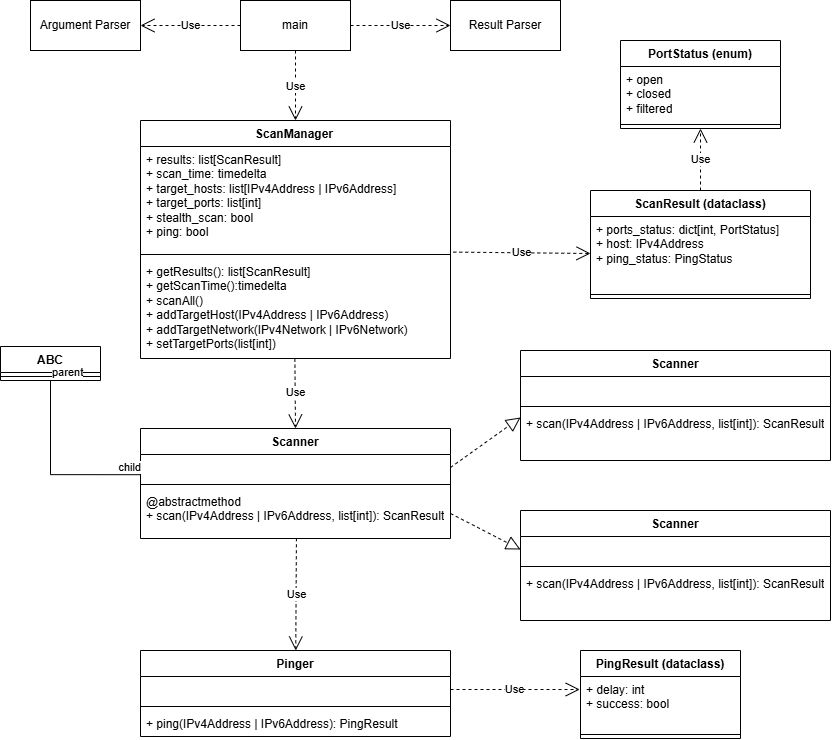

The diagram above was exported from draw.io. Its source (the exported page's mxGraphModel, read from the mxfile embedded in the PNG):
<mxGraphModel dx="1489" dy="770" grid="1" gridSize="10" guides="1" tooltips="1" connect="1" arrows="1" fold="1" page="1" pageScale="1" pageWidth="827" pageHeight="1169" math="0" shadow="0">
  <root>
    <mxCell id="WIyWlLk6GJQsqaUBKTNV-0" />
    <mxCell id="WIyWlLk6GJQsqaUBKTNV-1" parent="WIyWlLk6GJQsqaUBKTNV-0" />
    <mxCell id="jbeVNaEnUPo1lWE1CWRO-9" value="main" style="html=1;whiteSpace=wrap;" vertex="1" parent="WIyWlLk6GJQsqaUBKTNV-1">
      <mxGeometry x="250" y="40" width="110" height="50" as="geometry" />
    </mxCell>
    <mxCell id="jbeVNaEnUPo1lWE1CWRO-10" value="Argument Parser" style="html=1;whiteSpace=wrap;" vertex="1" parent="WIyWlLk6GJQsqaUBKTNV-1">
      <mxGeometry x="40" y="40" width="110" height="50" as="geometry" />
    </mxCell>
    <mxCell id="jbeVNaEnUPo1lWE1CWRO-11" value="Result Parser" style="html=1;whiteSpace=wrap;" vertex="1" parent="WIyWlLk6GJQsqaUBKTNV-1">
      <mxGeometry x="460" y="40" width="110" height="50" as="geometry" />
    </mxCell>
    <mxCell id="jbeVNaEnUPo1lWE1CWRO-14" value="ScanManager&lt;span style=&quot;white-space: pre;&quot;&gt;&#09;&lt;/span&gt;" style="swimlane;fontStyle=1;align=center;verticalAlign=top;childLayout=stackLayout;horizontal=1;startSize=26;horizontalStack=0;resizeParent=1;resizeParentMax=0;resizeLast=0;collapsible=1;marginBottom=0;whiteSpace=wrap;html=1;" vertex="1" parent="WIyWlLk6GJQsqaUBKTNV-1">
      <mxGeometry x="150" y="160" width="310" height="238" as="geometry" />
    </mxCell>
    <mxCell id="jbeVNaEnUPo1lWE1CWRO-15" value="+ results: list[ScanResult]&lt;div&gt;+ scan_time: timedelta&lt;/div&gt;&lt;div&gt;+ target_hosts: list[IPv4Address | IPv6Address]&lt;br&gt;&lt;/div&gt;&lt;div&gt;+ target_ports: list[int]&lt;/div&gt;&lt;div&gt;+ stealth_scan: bool&lt;/div&gt;&lt;div&gt;+ ping: bool&lt;/div&gt;" style="text;strokeColor=none;fillColor=none;align=left;verticalAlign=top;spacingLeft=4;spacingRight=4;overflow=hidden;rotatable=0;points=[[0,0.5],[1,0.5]];portConstraint=eastwest;whiteSpace=wrap;html=1;" vertex="1" parent="jbeVNaEnUPo1lWE1CWRO-14">
      <mxGeometry y="26" width="310" height="104" as="geometry" />
    </mxCell>
    <mxCell id="jbeVNaEnUPo1lWE1CWRO-16" value="" style="line;strokeWidth=1;fillColor=none;align=left;verticalAlign=middle;spacingTop=-1;spacingLeft=3;spacingRight=3;rotatable=0;labelPosition=right;points=[];portConstraint=eastwest;strokeColor=inherit;" vertex="1" parent="jbeVNaEnUPo1lWE1CWRO-14">
      <mxGeometry y="130" width="310" height="8" as="geometry" />
    </mxCell>
    <mxCell id="jbeVNaEnUPo1lWE1CWRO-17" value="+ getResults(): list[ScanResult]&lt;div&gt;+ getScanTime():timedelta&lt;/div&gt;&lt;div&gt;+ scanAll()&lt;/div&gt;&lt;div&gt;+ addTargetHost(IPv4Address | IPv6Address)&lt;/div&gt;&lt;div&gt;+ addTargetNetwork(IPv4Network | IPv6Network)&lt;/div&gt;&lt;div&gt;+ setTargetPorts(list[int])&lt;/div&gt;" style="text;strokeColor=none;fillColor=none;align=left;verticalAlign=top;spacingLeft=4;spacingRight=4;overflow=hidden;rotatable=0;points=[[0,0.5],[1,0.5]];portConstraint=eastwest;whiteSpace=wrap;html=1;" vertex="1" parent="jbeVNaEnUPo1lWE1CWRO-14">
      <mxGeometry y="138" width="310" height="100" as="geometry" />
    </mxCell>
    <mxCell id="jbeVNaEnUPo1lWE1CWRO-23" value="Scanner" style="swimlane;fontStyle=1;align=center;verticalAlign=top;childLayout=stackLayout;horizontal=1;startSize=26;horizontalStack=0;resizeParent=1;resizeParentMax=0;resizeLast=0;collapsible=1;marginBottom=0;whiteSpace=wrap;html=1;" vertex="1" parent="WIyWlLk6GJQsqaUBKTNV-1">
      <mxGeometry x="150" y="468" width="310" height="110" as="geometry" />
    </mxCell>
    <mxCell id="jbeVNaEnUPo1lWE1CWRO-24" value="&amp;nbsp;" style="text;strokeColor=none;fillColor=none;align=left;verticalAlign=top;spacingLeft=4;spacingRight=4;overflow=hidden;rotatable=0;points=[[0,0.5],[1,0.5]];portConstraint=eastwest;whiteSpace=wrap;html=1;" vertex="1" parent="jbeVNaEnUPo1lWE1CWRO-23">
      <mxGeometry y="26" width="310" height="26" as="geometry" />
    </mxCell>
    <mxCell id="jbeVNaEnUPo1lWE1CWRO-25" value="" style="line;strokeWidth=1;fillColor=none;align=left;verticalAlign=middle;spacingTop=-1;spacingLeft=3;spacingRight=3;rotatable=0;labelPosition=right;points=[];portConstraint=eastwest;strokeColor=inherit;" vertex="1" parent="jbeVNaEnUPo1lWE1CWRO-23">
      <mxGeometry y="52" width="310" height="8" as="geometry" />
    </mxCell>
    <mxCell id="jbeVNaEnUPo1lWE1CWRO-26" value="&lt;div&gt;@abstractmethod&lt;/div&gt;+ scan(IPv4Address | IPv6Address, list[int]): ScanResult" style="text;strokeColor=none;fillColor=none;align=left;verticalAlign=top;spacingLeft=4;spacingRight=4;overflow=hidden;rotatable=0;points=[[0,0.5],[1,0.5]];portConstraint=eastwest;whiteSpace=wrap;html=1;" vertex="1" parent="jbeVNaEnUPo1lWE1CWRO-23">
      <mxGeometry y="60" width="310" height="50" as="geometry" />
    </mxCell>
    <mxCell id="jbeVNaEnUPo1lWE1CWRO-28" value="ABC" style="swimlane;fontStyle=1;align=center;verticalAlign=top;childLayout=stackLayout;horizontal=1;startSize=26;horizontalStack=0;resizeParent=1;resizeParentMax=0;resizeLast=0;collapsible=1;marginBottom=0;whiteSpace=wrap;html=1;" vertex="1" parent="WIyWlLk6GJQsqaUBKTNV-1">
      <mxGeometry x="10" y="386" width="100" height="34" as="geometry" />
    </mxCell>
    <mxCell id="jbeVNaEnUPo1lWE1CWRO-30" value="" style="line;strokeWidth=1;fillColor=none;align=left;verticalAlign=middle;spacingTop=-1;spacingLeft=3;spacingRight=3;rotatable=0;labelPosition=right;points=[];portConstraint=eastwest;strokeColor=inherit;" vertex="1" parent="jbeVNaEnUPo1lWE1CWRO-28">
      <mxGeometry y="26" width="100" height="8" as="geometry" />
    </mxCell>
    <mxCell id="jbeVNaEnUPo1lWE1CWRO-32" value="" style="endArrow=none;html=1;edgeStyle=orthogonalEdgeStyle;rounded=0;exitX=0.5;exitY=1;exitDx=0;exitDy=0;entryX=0.001;entryY=0.777;entryDx=0;entryDy=0;entryPerimeter=0;" edge="1" parent="WIyWlLk6GJQsqaUBKTNV-1" source="jbeVNaEnUPo1lWE1CWRO-28" target="jbeVNaEnUPo1lWE1CWRO-24">
      <mxGeometry relative="1" as="geometry">
        <mxPoint x="100" y="410" as="sourcePoint" />
        <mxPoint x="190" y="550" as="targetPoint" />
      </mxGeometry>
    </mxCell>
    <mxCell id="jbeVNaEnUPo1lWE1CWRO-33" value="parent" style="edgeLabel;resizable=0;html=1;align=left;verticalAlign=bottom;" connectable="0" vertex="1" parent="jbeVNaEnUPo1lWE1CWRO-32">
      <mxGeometry x="-1" relative="1" as="geometry" />
    </mxCell>
    <mxCell id="jbeVNaEnUPo1lWE1CWRO-34" value="child" style="edgeLabel;resizable=0;html=1;align=right;verticalAlign=bottom;" connectable="0" vertex="1" parent="jbeVNaEnUPo1lWE1CWRO-32">
      <mxGeometry x="1" relative="1" as="geometry" />
    </mxCell>
    <mxCell id="jbeVNaEnUPo1lWE1CWRO-35" value="Use" style="endArrow=open;endSize=12;dashed=1;html=1;rounded=0;exitX=0.5;exitY=1;exitDx=0;exitDy=0;entryX=0.5;entryY=0;entryDx=0;entryDy=0;" edge="1" parent="WIyWlLk6GJQsqaUBKTNV-1" source="jbeVNaEnUPo1lWE1CWRO-9" target="jbeVNaEnUPo1lWE1CWRO-14">
      <mxGeometry width="160" relative="1" as="geometry">
        <mxPoint x="240" y="60" as="sourcePoint" />
        <mxPoint x="400" y="60" as="targetPoint" />
      </mxGeometry>
    </mxCell>
    <mxCell id="jbeVNaEnUPo1lWE1CWRO-36" value="Use" style="endArrow=open;endSize=12;dashed=1;html=1;rounded=0;exitX=0;exitY=0.5;exitDx=0;exitDy=0;entryX=1;entryY=0.5;entryDx=0;entryDy=0;" edge="1" parent="WIyWlLk6GJQsqaUBKTNV-1" source="jbeVNaEnUPo1lWE1CWRO-9" target="jbeVNaEnUPo1lWE1CWRO-10">
      <mxGeometry width="160" relative="1" as="geometry">
        <mxPoint x="315" y="100" as="sourcePoint" />
        <mxPoint x="315" y="190" as="targetPoint" />
      </mxGeometry>
    </mxCell>
    <mxCell id="jbeVNaEnUPo1lWE1CWRO-37" value="Use" style="endArrow=open;endSize=12;dashed=1;html=1;rounded=0;exitX=1;exitY=0.5;exitDx=0;exitDy=0;entryX=0;entryY=0.5;entryDx=0;entryDy=0;" edge="1" parent="WIyWlLk6GJQsqaUBKTNV-1" source="jbeVNaEnUPo1lWE1CWRO-9" target="jbeVNaEnUPo1lWE1CWRO-11">
      <mxGeometry width="160" relative="1" as="geometry">
        <mxPoint x="325" y="110" as="sourcePoint" />
        <mxPoint x="325" y="200" as="targetPoint" />
      </mxGeometry>
    </mxCell>
    <mxCell id="jbeVNaEnUPo1lWE1CWRO-38" value="Use" style="endArrow=open;endSize=12;dashed=1;html=1;rounded=0;exitX=0.498;exitY=1.002;exitDx=0;exitDy=0;entryX=0.5;entryY=0;entryDx=0;entryDy=0;exitPerimeter=0;" edge="1" parent="WIyWlLk6GJQsqaUBKTNV-1" source="jbeVNaEnUPo1lWE1CWRO-17" target="jbeVNaEnUPo1lWE1CWRO-23">
      <mxGeometry width="160" relative="1" as="geometry">
        <mxPoint x="335" y="120" as="sourcePoint" />
        <mxPoint x="335" y="210" as="targetPoint" />
      </mxGeometry>
    </mxCell>
    <mxCell id="jbeVNaEnUPo1lWE1CWRO-56" value="" style="endArrow=block;dashed=1;endFill=0;endSize=12;html=1;rounded=0;entryX=0;entryY=0.5;entryDx=0;entryDy=0;exitX=1;exitY=0.5;exitDx=0;exitDy=0;" edge="1" parent="WIyWlLk6GJQsqaUBKTNV-1" source="jbeVNaEnUPo1lWE1CWRO-24">
      <mxGeometry width="160" relative="1" as="geometry">
        <mxPoint x="470" y="630" as="sourcePoint" />
        <mxPoint x="530" y="457" as="targetPoint" />
      </mxGeometry>
    </mxCell>
    <mxCell id="jbeVNaEnUPo1lWE1CWRO-57" value="" style="endArrow=block;dashed=1;endFill=0;endSize=12;html=1;rounded=0;entryX=0;entryY=0.5;entryDx=0;entryDy=0;exitX=1;exitY=0.5;exitDx=0;exitDy=0;" edge="1" parent="WIyWlLk6GJQsqaUBKTNV-1" source="jbeVNaEnUPo1lWE1CWRO-26">
      <mxGeometry width="160" relative="1" as="geometry">
        <mxPoint x="300" y="520" as="sourcePoint" />
        <mxPoint x="530" y="589" as="targetPoint" />
      </mxGeometry>
    </mxCell>
    <mxCell id="jbeVNaEnUPo1lWE1CWRO-58" value="Pinger" style="swimlane;fontStyle=1;align=center;verticalAlign=top;childLayout=stackLayout;horizontal=1;startSize=26;horizontalStack=0;resizeParent=1;resizeParentMax=0;resizeLast=0;collapsible=1;marginBottom=0;whiteSpace=wrap;html=1;" vertex="1" parent="WIyWlLk6GJQsqaUBKTNV-1">
      <mxGeometry x="150" y="690" width="310" height="86" as="geometry" />
    </mxCell>
    <mxCell id="jbeVNaEnUPo1lWE1CWRO-59" value="&amp;nbsp;" style="text;strokeColor=none;fillColor=none;align=left;verticalAlign=top;spacingLeft=4;spacingRight=4;overflow=hidden;rotatable=0;points=[[0,0.5],[1,0.5]];portConstraint=eastwest;whiteSpace=wrap;html=1;" vertex="1" parent="jbeVNaEnUPo1lWE1CWRO-58">
      <mxGeometry y="26" width="310" height="26" as="geometry" />
    </mxCell>
    <mxCell id="jbeVNaEnUPo1lWE1CWRO-60" value="" style="line;strokeWidth=1;fillColor=none;align=left;verticalAlign=middle;spacingTop=-1;spacingLeft=3;spacingRight=3;rotatable=0;labelPosition=right;points=[];portConstraint=eastwest;strokeColor=inherit;" vertex="1" parent="jbeVNaEnUPo1lWE1CWRO-58">
      <mxGeometry y="52" width="310" height="8" as="geometry" />
    </mxCell>
    <mxCell id="jbeVNaEnUPo1lWE1CWRO-61" value="+ ping(IPv4Address | IPv6Address): PingResult" style="text;strokeColor=none;fillColor=none;align=left;verticalAlign=top;spacingLeft=4;spacingRight=4;overflow=hidden;rotatable=0;points=[[0,0.5],[1,0.5]];portConstraint=eastwest;whiteSpace=wrap;html=1;" vertex="1" parent="jbeVNaEnUPo1lWE1CWRO-58">
      <mxGeometry y="60" width="310" height="26" as="geometry" />
    </mxCell>
    <mxCell id="jbeVNaEnUPo1lWE1CWRO-62" value="Scanner" style="swimlane;fontStyle=1;align=center;verticalAlign=top;childLayout=stackLayout;horizontal=1;startSize=26;horizontalStack=0;resizeParent=1;resizeParentMax=0;resizeLast=0;collapsible=1;marginBottom=0;whiteSpace=wrap;html=1;" vertex="1" parent="WIyWlLk6GJQsqaUBKTNV-1">
      <mxGeometry x="530" y="550" width="310" height="110" as="geometry" />
    </mxCell>
    <mxCell id="jbeVNaEnUPo1lWE1CWRO-63" value="&amp;nbsp;" style="text;strokeColor=none;fillColor=none;align=left;verticalAlign=top;spacingLeft=4;spacingRight=4;overflow=hidden;rotatable=0;points=[[0,0.5],[1,0.5]];portConstraint=eastwest;whiteSpace=wrap;html=1;" vertex="1" parent="jbeVNaEnUPo1lWE1CWRO-62">
      <mxGeometry y="26" width="310" height="26" as="geometry" />
    </mxCell>
    <mxCell id="jbeVNaEnUPo1lWE1CWRO-64" value="" style="line;strokeWidth=1;fillColor=none;align=left;verticalAlign=middle;spacingTop=-1;spacingLeft=3;spacingRight=3;rotatable=0;labelPosition=right;points=[];portConstraint=eastwest;strokeColor=inherit;" vertex="1" parent="jbeVNaEnUPo1lWE1CWRO-62">
      <mxGeometry y="52" width="310" height="8" as="geometry" />
    </mxCell>
    <mxCell id="jbeVNaEnUPo1lWE1CWRO-65" value="&lt;div&gt;&lt;span style=&quot;background-color: transparent; color: light-dark(rgb(0, 0, 0), rgb(255, 255, 255));&quot;&gt;+ scan(IPv4Address | IPv6Address, list[int]): ScanResult&lt;/span&gt;&lt;/div&gt;" style="text;strokeColor=none;fillColor=none;align=left;verticalAlign=top;spacingLeft=4;spacingRight=4;overflow=hidden;rotatable=0;points=[[0,0.5],[1,0.5]];portConstraint=eastwest;whiteSpace=wrap;html=1;" vertex="1" parent="jbeVNaEnUPo1lWE1CWRO-62">
      <mxGeometry y="60" width="310" height="50" as="geometry" />
    </mxCell>
    <mxCell id="jbeVNaEnUPo1lWE1CWRO-66" value="Scanner" style="swimlane;fontStyle=1;align=center;verticalAlign=top;childLayout=stackLayout;horizontal=1;startSize=26;horizontalStack=0;resizeParent=1;resizeParentMax=0;resizeLast=0;collapsible=1;marginBottom=0;whiteSpace=wrap;html=1;" vertex="1" parent="WIyWlLk6GJQsqaUBKTNV-1">
      <mxGeometry x="530" y="390" width="310" height="110" as="geometry" />
    </mxCell>
    <mxCell id="jbeVNaEnUPo1lWE1CWRO-67" value="&amp;nbsp;" style="text;strokeColor=none;fillColor=none;align=left;verticalAlign=top;spacingLeft=4;spacingRight=4;overflow=hidden;rotatable=0;points=[[0,0.5],[1,0.5]];portConstraint=eastwest;whiteSpace=wrap;html=1;" vertex="1" parent="jbeVNaEnUPo1lWE1CWRO-66">
      <mxGeometry y="26" width="310" height="26" as="geometry" />
    </mxCell>
    <mxCell id="jbeVNaEnUPo1lWE1CWRO-68" value="" style="line;strokeWidth=1;fillColor=none;align=left;verticalAlign=middle;spacingTop=-1;spacingLeft=3;spacingRight=3;rotatable=0;labelPosition=right;points=[];portConstraint=eastwest;strokeColor=inherit;" vertex="1" parent="jbeVNaEnUPo1lWE1CWRO-66">
      <mxGeometry y="52" width="310" height="8" as="geometry" />
    </mxCell>
    <mxCell id="jbeVNaEnUPo1lWE1CWRO-69" value="&lt;div&gt;&lt;span style=&quot;background-color: transparent; color: light-dark(rgb(0, 0, 0), rgb(255, 255, 255));&quot;&gt;+ scan(IPv4Address | IPv6Address, list[int]): ScanResult&lt;/span&gt;&lt;/div&gt;" style="text;strokeColor=none;fillColor=none;align=left;verticalAlign=top;spacingLeft=4;spacingRight=4;overflow=hidden;rotatable=0;points=[[0,0.5],[1,0.5]];portConstraint=eastwest;whiteSpace=wrap;html=1;" vertex="1" parent="jbeVNaEnUPo1lWE1CWRO-66">
      <mxGeometry y="60" width="310" height="50" as="geometry" />
    </mxCell>
    <mxCell id="jbeVNaEnUPo1lWE1CWRO-71" value="Use" style="endArrow=open;endSize=12;dashed=1;html=1;rounded=0;exitX=0.503;exitY=0.996;exitDx=0;exitDy=0;exitPerimeter=0;" edge="1" parent="WIyWlLk6GJQsqaUBKTNV-1" source="jbeVNaEnUPo1lWE1CWRO-26" target="jbeVNaEnUPo1lWE1CWRO-58">
      <mxGeometry width="160" relative="1" as="geometry">
        <mxPoint x="310" y="590" as="sourcePoint" />
        <mxPoint x="430" y="670" as="targetPoint" />
      </mxGeometry>
    </mxCell>
    <mxCell id="jbeVNaEnUPo1lWE1CWRO-72" value="PingResult (dataclass)" style="swimlane;fontStyle=1;align=center;verticalAlign=top;childLayout=stackLayout;horizontal=1;startSize=26;horizontalStack=0;resizeParent=1;resizeParentMax=0;resizeLast=0;collapsible=1;marginBottom=0;whiteSpace=wrap;html=1;" vertex="1" parent="WIyWlLk6GJQsqaUBKTNV-1">
      <mxGeometry x="590" y="690" width="160" height="88" as="geometry" />
    </mxCell>
    <mxCell id="jbeVNaEnUPo1lWE1CWRO-73" value="+ delay: int&lt;div&gt;+ success: bool&lt;/div&gt;" style="text;strokeColor=none;fillColor=none;align=left;verticalAlign=top;spacingLeft=4;spacingRight=4;overflow=hidden;rotatable=0;points=[[0,0.5],[1,0.5]];portConstraint=eastwest;whiteSpace=wrap;html=1;" vertex="1" parent="jbeVNaEnUPo1lWE1CWRO-72">
      <mxGeometry y="26" width="160" height="54" as="geometry" />
    </mxCell>
    <mxCell id="jbeVNaEnUPo1lWE1CWRO-74" value="" style="line;strokeWidth=1;fillColor=none;align=left;verticalAlign=middle;spacingTop=-1;spacingLeft=3;spacingRight=3;rotatable=0;labelPosition=right;points=[];portConstraint=eastwest;strokeColor=inherit;" vertex="1" parent="jbeVNaEnUPo1lWE1CWRO-72">
      <mxGeometry y="80" width="160" height="8" as="geometry" />
    </mxCell>
    <mxCell id="jbeVNaEnUPo1lWE1CWRO-76" value="Use" style="endArrow=open;endSize=12;dashed=1;html=1;rounded=0;exitX=1;exitY=0.5;exitDx=0;exitDy=0;entryX=-0.005;entryY=0.241;entryDx=0;entryDy=0;entryPerimeter=0;" edge="1" parent="WIyWlLk6GJQsqaUBKTNV-1" source="jbeVNaEnUPo1lWE1CWRO-59" target="jbeVNaEnUPo1lWE1CWRO-73">
      <mxGeometry width="160" relative="1" as="geometry">
        <mxPoint x="430" y="710" as="sourcePoint" />
        <mxPoint x="590" y="710" as="targetPoint" />
      </mxGeometry>
    </mxCell>
    <mxCell id="jbeVNaEnUPo1lWE1CWRO-77" value="ScanResult (dataclass)" style="swimlane;fontStyle=1;align=center;verticalAlign=top;childLayout=stackLayout;horizontal=1;startSize=26;horizontalStack=0;resizeParent=1;resizeParentMax=0;resizeLast=0;collapsible=1;marginBottom=0;whiteSpace=wrap;html=1;" vertex="1" parent="WIyWlLk6GJQsqaUBKTNV-1">
      <mxGeometry x="600" y="230" width="220" height="108" as="geometry" />
    </mxCell>
    <mxCell id="jbeVNaEnUPo1lWE1CWRO-78" value="+ ports_status: dict[int, PortStatus]&lt;div&gt;+ host: IPv4Address&lt;/div&gt;&lt;div&gt;+ ping_status: PingStatus&lt;/div&gt;" style="text;strokeColor=none;fillColor=none;align=left;verticalAlign=top;spacingLeft=4;spacingRight=4;overflow=hidden;rotatable=0;points=[[0,0.5],[1,0.5]];portConstraint=eastwest;whiteSpace=wrap;html=1;" vertex="1" parent="jbeVNaEnUPo1lWE1CWRO-77">
      <mxGeometry y="26" width="220" height="74" as="geometry" />
    </mxCell>
    <mxCell id="jbeVNaEnUPo1lWE1CWRO-79" value="" style="line;strokeWidth=1;fillColor=none;align=left;verticalAlign=middle;spacingTop=-1;spacingLeft=3;spacingRight=3;rotatable=0;labelPosition=right;points=[];portConstraint=eastwest;strokeColor=inherit;" vertex="1" parent="jbeVNaEnUPo1lWE1CWRO-77">
      <mxGeometry y="100" width="220" height="8" as="geometry" />
    </mxCell>
    <mxCell id="jbeVNaEnUPo1lWE1CWRO-81" value="Use" style="endArrow=open;endSize=12;dashed=1;html=1;rounded=0;entryX=0;entryY=0.5;entryDx=0;entryDy=0;exitX=1.009;exitY=-0.064;exitDx=0;exitDy=0;exitPerimeter=0;" edge="1" parent="WIyWlLk6GJQsqaUBKTNV-1" source="jbeVNaEnUPo1lWE1CWRO-17" target="jbeVNaEnUPo1lWE1CWRO-78">
      <mxGeometry width="160" relative="1" as="geometry">
        <mxPoint x="520" y="290" as="sourcePoint" />
        <mxPoint x="700" y="320" as="targetPoint" />
      </mxGeometry>
    </mxCell>
    <mxCell id="jbeVNaEnUPo1lWE1CWRO-82" value="PortStatus (enum)" style="swimlane;fontStyle=1;align=center;verticalAlign=top;childLayout=stackLayout;horizontal=1;startSize=26;horizontalStack=0;resizeParent=1;resizeParentMax=0;resizeLast=0;collapsible=1;marginBottom=0;whiteSpace=wrap;html=1;" vertex="1" parent="WIyWlLk6GJQsqaUBKTNV-1">
      <mxGeometry x="630" y="80" width="160" height="88" as="geometry" />
    </mxCell>
    <mxCell id="jbeVNaEnUPo1lWE1CWRO-83" value="+ open&lt;div&gt;+ closed&lt;/div&gt;&lt;div&gt;+ filtered&lt;/div&gt;" style="text;strokeColor=none;fillColor=none;align=left;verticalAlign=top;spacingLeft=4;spacingRight=4;overflow=hidden;rotatable=0;points=[[0,0.5],[1,0.5]];portConstraint=eastwest;whiteSpace=wrap;html=1;" vertex="1" parent="jbeVNaEnUPo1lWE1CWRO-82">
      <mxGeometry y="26" width="160" height="54" as="geometry" />
    </mxCell>
    <mxCell id="jbeVNaEnUPo1lWE1CWRO-84" value="" style="line;strokeWidth=1;fillColor=none;align=left;verticalAlign=middle;spacingTop=-1;spacingLeft=3;spacingRight=3;rotatable=0;labelPosition=right;points=[];portConstraint=eastwest;strokeColor=inherit;" vertex="1" parent="jbeVNaEnUPo1lWE1CWRO-82">
      <mxGeometry y="80" width="160" height="8" as="geometry" />
    </mxCell>
    <mxCell id="jbeVNaEnUPo1lWE1CWRO-86" value="Use" style="endArrow=open;endSize=12;dashed=1;html=1;rounded=0;exitX=0.5;exitY=0;exitDx=0;exitDy=0;entryX=0.5;entryY=1;entryDx=0;entryDy=0;" edge="1" parent="WIyWlLk6GJQsqaUBKTNV-1" source="jbeVNaEnUPo1lWE1CWRO-77" target="jbeVNaEnUPo1lWE1CWRO-82">
      <mxGeometry width="160" relative="1" as="geometry">
        <mxPoint x="730" y="260" as="sourcePoint" />
        <mxPoint x="890" y="260" as="targetPoint" />
      </mxGeometry>
    </mxCell>
  </root>
</mxGraphModel>